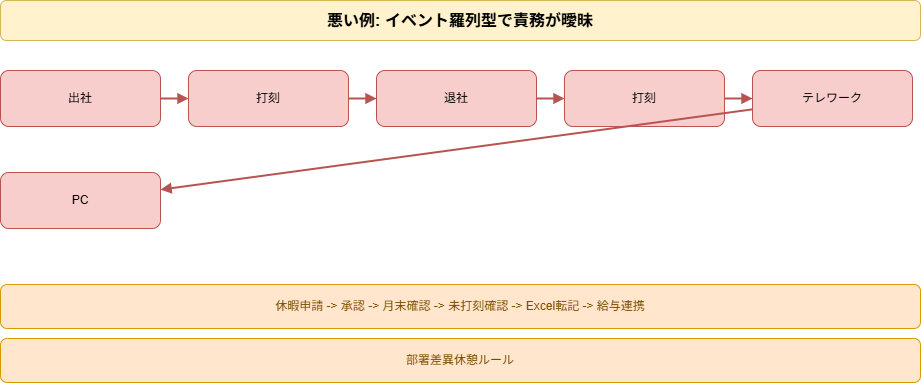

The diagram above was exported from draw.io. Its source (the exported page's mxGraphModel, read from the mxfile embedded in the PNG):
<mxGraphModel dx="798" dy="770" grid="1" gridSize="10" guides="1" tooltips="1" connect="1" arrows="1" fold="1" page="1" pageScale="1" pageWidth="1040" pageHeight="452" math="0" shadow="0">
  <root>
    <mxCell id="0" />
    <mxCell id="1" parent="0" />
    <mxCell id="2" value="悪い例: イベント羅列型で責務が曖昧" style="rounded=1;whiteSpace=wrap;html=1;fillColor=#fff2cc;strokeColor=#d6b656;fontSize=16;fontStyle=1;" parent="1" vertex="1">
      <mxGeometry x="40" y="20" width="920" height="40" as="geometry" />
    </mxCell>
    <mxCell id="3" value="出社" style="rounded=1;whiteSpace=wrap;html=1;fillColor=#f8cecc;strokeColor=#b85450;" parent="1" vertex="1">
      <mxGeometry x="40" y="90" width="160" height="56" as="geometry" />
    </mxCell>
    <mxCell id="4" value="打刻" style="rounded=1;whiteSpace=wrap;html=1;fillColor=#f8cecc;strokeColor=#b85450;" parent="1" vertex="1">
      <mxGeometry x="228" y="90" width="160" height="56" as="geometry" />
    </mxCell>
    <mxCell id="5" value="" style="endArrow=block;html=1;rounded=0;strokeColor=#b85450;strokeWidth=2;" parent="1" source="3" target="4" edge="1">
      <mxGeometry relative="1" as="geometry" />
    </mxCell>
    <mxCell id="6" value="退社" style="rounded=1;whiteSpace=wrap;html=1;fillColor=#f8cecc;strokeColor=#b85450;" parent="1" vertex="1">
      <mxGeometry x="416" y="90" width="160" height="56" as="geometry" />
    </mxCell>
    <mxCell id="7" value="" style="endArrow=block;html=1;rounded=0;strokeColor=#b85450;strokeWidth=2;" parent="1" source="4" target="6" edge="1">
      <mxGeometry relative="1" as="geometry" />
    </mxCell>
    <mxCell id="8" value="打刻" style="rounded=1;whiteSpace=wrap;html=1;fillColor=#f8cecc;strokeColor=#b85450;" parent="1" vertex="1">
      <mxGeometry x="604" y="90" width="160" height="56" as="geometry" />
    </mxCell>
    <mxCell id="9" value="" style="endArrow=block;html=1;rounded=0;strokeColor=#b85450;strokeWidth=2;" parent="1" source="6" target="8" edge="1">
      <mxGeometry relative="1" as="geometry" />
    </mxCell>
    <mxCell id="10" value="テレワーク" style="rounded=1;whiteSpace=wrap;html=1;fillColor=#f8cecc;strokeColor=#b85450;" parent="1" vertex="1">
      <mxGeometry x="792" y="90" width="160" height="56" as="geometry" />
    </mxCell>
    <mxCell id="11" value="" style="endArrow=block;html=1;rounded=0;strokeColor=#b85450;strokeWidth=2;" parent="1" source="8" target="10" edge="1">
      <mxGeometry relative="1" as="geometry" />
    </mxCell>
    <mxCell id="12" value="PC" style="rounded=1;whiteSpace=wrap;html=1;fillColor=#f8cecc;strokeColor=#b85450;" parent="1" vertex="1">
      <mxGeometry x="40" y="192" width="160" height="56" as="geometry" />
    </mxCell>
    <mxCell id="13" value="" style="endArrow=block;html=1;rounded=0;strokeColor=#b85450;strokeWidth=2;" parent="1" source="10" target="12" edge="1">
      <mxGeometry relative="1" as="geometry" />
    </mxCell>
    <mxCell id="14" value="休暇申請 -&gt; 承認 -&gt; 月末確認 -&gt; 未打刻確認 -&gt; Excel転記 -&gt; 給与連携" style="rounded=1;whiteSpace=wrap;html=1;fillColor=#ffe6cc;strokeColor=#d79b00;fontColor=#7a4a00;" parent="1" vertex="1">
      <mxGeometry x="40" y="304" width="920" height="44" as="geometry" />
    </mxCell>
    <mxCell id="15" value="部署差異休憩ルール" style="rounded=1;whiteSpace=wrap;html=1;fillColor=#ffe6cc;strokeColor=#d79b00;fontColor=#7a4a00;" parent="1" vertex="1">
      <mxGeometry x="40" y="358" width="920" height="44" as="geometry" />
    </mxCell>
  </root>
</mxGraphModel>